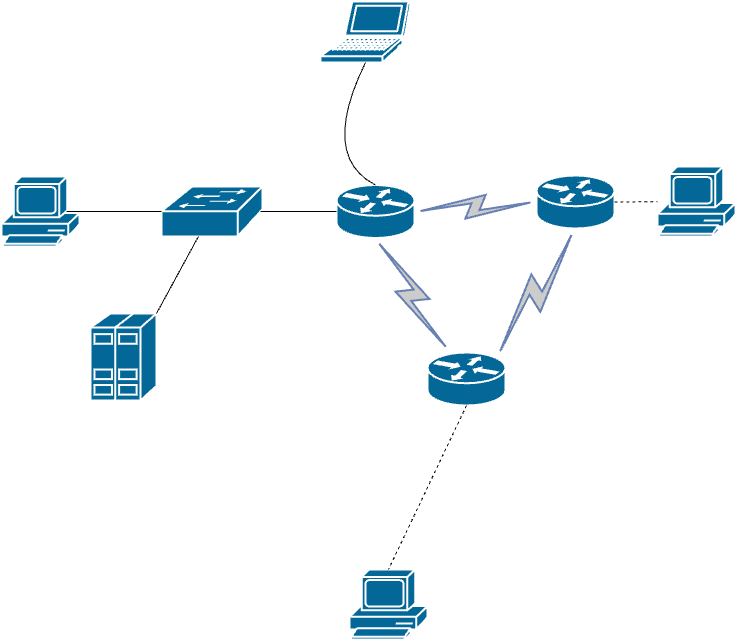

The diagram above was exported from draw.io. Its source (the exported page's mxGraphModel, read from the mxfile embedded in the PNG):
<mxGraphModel dx="1359" dy="581" grid="0" gridSize="10" guides="1" tooltips="1" connect="1" arrows="1" fold="1" page="0" pageScale="1" pageWidth="827" pageHeight="1169" math="0" shadow="0">
  <root>
    <mxCell id="0" />
    <mxCell id="1" parent="0" />
    <mxCell id="SoBNlFSqUFT2dmmgbRlF-4" value="" style="shape=mxgraph.cisco.servers.standard_host;sketch=0;html=1;pointerEvents=1;dashed=0;fillColor=#036897;strokeColor=#ffffff;strokeWidth=2;verticalLabelPosition=bottom;verticalAlign=top;align=center;outlineConnect=0;" parent="1" vertex="1">
      <mxGeometry x="-130" y="741" width="66" height="87" as="geometry" />
    </mxCell>
    <mxCell id="SoBNlFSqUFT2dmmgbRlF-6" value="" style="shape=mxgraph.cisco.computers_and_peripherals.pc;sketch=0;html=1;pointerEvents=1;dashed=0;fillColor=#036897;strokeColor=#ffffff;strokeWidth=2;verticalLabelPosition=bottom;verticalAlign=top;align=center;outlineConnect=0;" parent="1" vertex="1">
      <mxGeometry x="-219" y="604" width="78" height="70" as="geometry" />
    </mxCell>
    <mxCell id="SoBNlFSqUFT2dmmgbRlF-7" value="" style="shape=mxgraph.cisco.computers_and_peripherals.pc;sketch=0;html=1;pointerEvents=1;dashed=0;fillColor=#036897;strokeColor=#ffffff;strokeWidth=2;verticalLabelPosition=bottom;verticalAlign=top;align=center;outlineConnect=0;" parent="1" vertex="1">
      <mxGeometry x="129" y="997" width="78" height="70" as="geometry" />
    </mxCell>
    <mxCell id="SoBNlFSqUFT2dmmgbRlF-8" value="" style="shape=mxgraph.cisco.computers_and_peripherals.pc;sketch=0;html=1;pointerEvents=1;dashed=0;fillColor=#036897;strokeColor=#ffffff;strokeWidth=2;verticalLabelPosition=bottom;verticalAlign=top;align=center;outlineConnect=0;" parent="1" vertex="1">
      <mxGeometry x="437" y="594" width="78" height="70" as="geometry" />
    </mxCell>
    <mxCell id="SoBNlFSqUFT2dmmgbRlF-9" value="" style="shape=mxgraph.cisco.routers.router;sketch=0;html=1;pointerEvents=1;dashed=0;fillColor=#036897;strokeColor=#ffffff;strokeWidth=2;verticalLabelPosition=bottom;verticalAlign=top;align=center;outlineConnect=0;" parent="1" vertex="1">
      <mxGeometry x="116" y="612.5" width="78" height="53" as="geometry" />
    </mxCell>
    <mxCell id="SoBNlFSqUFT2dmmgbRlF-10" value="" style="shape=mxgraph.cisco.routers.router;sketch=0;html=1;pointerEvents=1;dashed=0;fillColor=#036897;strokeColor=#ffffff;strokeWidth=2;verticalLabelPosition=bottom;verticalAlign=top;align=center;outlineConnect=0;" parent="1" vertex="1">
      <mxGeometry x="316" y="603" width="78" height="53" as="geometry" />
    </mxCell>
    <mxCell id="SoBNlFSqUFT2dmmgbRlF-11" value="" style="shape=mxgraph.cisco.routers.router;sketch=0;html=1;pointerEvents=1;dashed=0;fillColor=#036897;strokeColor=#ffffff;strokeWidth=2;verticalLabelPosition=bottom;verticalAlign=top;align=center;outlineConnect=0;" parent="1" vertex="1">
      <mxGeometry x="207" y="780" width="78" height="53" as="geometry" />
    </mxCell>
    <mxCell id="SoBNlFSqUFT2dmmgbRlF-12" value="" style="shape=mxgraph.cisco.computers_and_peripherals.laptop;sketch=0;html=1;pointerEvents=1;dashed=0;fillColor=#036897;strokeColor=#ffffff;strokeWidth=2;verticalLabelPosition=bottom;verticalAlign=top;align=center;outlineConnect=0;" parent="1" vertex="1">
      <mxGeometry x="100" y="429" width="90" height="61" as="geometry" />
    </mxCell>
    <mxCell id="SoBNlFSqUFT2dmmgbRlF-13" value="" style="shape=mxgraph.cisco.switches.workgroup_switch;sketch=0;html=1;pointerEvents=1;dashed=0;fillColor=#036897;strokeColor=#ffffff;strokeWidth=2;verticalLabelPosition=bottom;verticalAlign=top;align=center;outlineConnect=0;" parent="1" vertex="1">
      <mxGeometry x="-59" y="614" width="101" height="50" as="geometry" />
    </mxCell>
    <mxCell id="SoBNlFSqUFT2dmmgbRlF-27" value="" style="endArrow=none;html=1;rounded=0;fontSize=12;startSize=8;endSize=8;curved=1;exitX=0.83;exitY=0.5;exitDx=0;exitDy=0;exitPerimeter=0;entryX=0;entryY=0.5;entryDx=0;entryDy=0;entryPerimeter=0;" parent="1" edge="1">
      <mxGeometry width="50" height="50" relative="1" as="geometry">
        <mxPoint x="-154" y="639" as="sourcePoint" />
        <mxPoint x="-59" y="639" as="targetPoint" />
      </mxGeometry>
    </mxCell>
    <mxCell id="SoBNlFSqUFT2dmmgbRlF-28" value="" style="endArrow=none;html=1;rounded=0;fontSize=12;startSize=8;endSize=8;curved=1;exitX=0.98;exitY=0.5;exitDx=0;exitDy=0;exitPerimeter=0;entryX=0;entryY=0.5;entryDx=0;entryDy=0;entryPerimeter=0;" parent="1" source="SoBNlFSqUFT2dmmgbRlF-13" target="SoBNlFSqUFT2dmmgbRlF-9" edge="1">
      <mxGeometry width="50" height="50" relative="1" as="geometry">
        <mxPoint x="74" y="702" as="sourcePoint" />
        <mxPoint x="169" y="702" as="targetPoint" />
      </mxGeometry>
    </mxCell>
    <mxCell id="SoBNlFSqUFT2dmmgbRlF-29" value="" style="endArrow=none;html=1;rounded=0;fontSize=12;startSize=8;endSize=8;curved=1;exitX=1;exitY=0;exitDx=0;exitDy=0;exitPerimeter=0;" parent="1" source="SoBNlFSqUFT2dmmgbRlF-4" target="SoBNlFSqUFT2dmmgbRlF-13" edge="1">
      <mxGeometry width="50" height="50" relative="1" as="geometry">
        <mxPoint x="-77" y="721" as="sourcePoint" />
        <mxPoint x="18" y="721" as="targetPoint" />
      </mxGeometry>
    </mxCell>
    <mxCell id="jjETDJKS-YE9c8RTnBO9-9" value="" style="html=1;outlineConnect=0;fillColor=#CCCCCC;strokeColor=#6881B3;gradientColor=none;gradientDirection=north;strokeWidth=2;shape=mxgraph.networks.comm_link_edge;html=1;rounded=0;fontSize=12;startSize=8;endSize=8;curved=1;exitX=1;exitY=0.5;exitDx=0;exitDy=0;exitPerimeter=0;entryX=0;entryY=0.5;entryDx=0;entryDy=0;entryPerimeter=0;" edge="1" parent="1" source="SoBNlFSqUFT2dmmgbRlF-9" target="SoBNlFSqUFT2dmmgbRlF-10">
      <mxGeometry width="100" height="100" relative="1" as="geometry">
        <mxPoint x="183" y="642" as="sourcePoint" />
        <mxPoint x="283" y="542" as="targetPoint" />
      </mxGeometry>
    </mxCell>
    <mxCell id="jjETDJKS-YE9c8RTnBO9-10" value="" style="html=1;outlineConnect=0;fillColor=#CCCCCC;strokeColor=#6881B3;gradientColor=none;gradientDirection=north;strokeWidth=2;shape=mxgraph.networks.comm_link_edge;html=1;rounded=0;fontSize=12;startSize=8;endSize=8;curved=1;exitX=0.88;exitY=0.1;exitDx=0;exitDy=0;exitPerimeter=0;entryX=0.5;entryY=1;entryDx=0;entryDy=0;entryPerimeter=0;" edge="1" parent="1" source="SoBNlFSqUFT2dmmgbRlF-11" target="SoBNlFSqUFT2dmmgbRlF-10">
      <mxGeometry width="100" height="100" relative="1" as="geometry">
        <mxPoint x="267" y="723" as="sourcePoint" />
        <mxPoint x="389" y="714" as="targetPoint" />
      </mxGeometry>
    </mxCell>
    <mxCell id="jjETDJKS-YE9c8RTnBO9-11" value="" style="html=1;outlineConnect=0;fillColor=#CCCCCC;strokeColor=#6881B3;gradientColor=none;gradientDirection=north;strokeWidth=2;shape=mxgraph.networks.comm_link_edge;html=1;rounded=0;fontSize=12;startSize=8;endSize=8;curved=1;exitX=0.5;exitY=1;exitDx=0;exitDy=0;exitPerimeter=0;" edge="1" parent="1" source="SoBNlFSqUFT2dmmgbRlF-9" target="SoBNlFSqUFT2dmmgbRlF-11">
      <mxGeometry width="100" height="100" relative="1" as="geometry">
        <mxPoint x="127" y="743" as="sourcePoint" />
        <mxPoint x="249" y="734" as="targetPoint" />
      </mxGeometry>
    </mxCell>
    <mxCell id="jjETDJKS-YE9c8RTnBO9-12" value="" style="endArrow=none;html=1;rounded=0;fontSize=12;startSize=8;endSize=8;curved=1;exitX=0.5;exitY=0;exitDx=0;exitDy=0;exitPerimeter=0;entryX=0.5;entryY=1;entryDx=0;entryDy=0;entryPerimeter=0;" edge="1" parent="1" source="SoBNlFSqUFT2dmmgbRlF-9" target="SoBNlFSqUFT2dmmgbRlF-12">
      <mxGeometry width="50" height="50" relative="1" as="geometry">
        <mxPoint x="203" y="672" as="sourcePoint" />
        <mxPoint x="253" y="622" as="targetPoint" />
        <Array as="points">
          <mxPoint x="99" y="584" />
        </Array>
      </mxGeometry>
    </mxCell>
    <mxCell id="jjETDJKS-YE9c8RTnBO9-15" value="" style="endArrow=none;dashed=1;html=1;rounded=0;fontSize=12;startSize=8;endSize=8;curved=1;exitX=1;exitY=0.5;exitDx=0;exitDy=0;exitPerimeter=0;" edge="1" parent="1" source="SoBNlFSqUFT2dmmgbRlF-10" target="SoBNlFSqUFT2dmmgbRlF-8">
      <mxGeometry width="50" height="50" relative="1" as="geometry">
        <mxPoint x="352" y="601" as="sourcePoint" />
        <mxPoint x="402" y="551" as="targetPoint" />
      </mxGeometry>
    </mxCell>
    <mxCell id="jjETDJKS-YE9c8RTnBO9-16" value="" style="endArrow=none;dashed=1;html=1;rounded=0;fontSize=12;startSize=8;endSize=8;curved=1;exitX=0.5;exitY=1;exitDx=0;exitDy=0;exitPerimeter=0;entryX=0.5;entryY=0;entryDx=0;entryDy=0;entryPerimeter=0;" edge="1" parent="1" source="SoBNlFSqUFT2dmmgbRlF-11" target="SoBNlFSqUFT2dmmgbRlF-7">
      <mxGeometry width="50" height="50" relative="1" as="geometry">
        <mxPoint x="404" y="640" as="sourcePoint" />
        <mxPoint x="447" y="639" as="targetPoint" />
      </mxGeometry>
    </mxCell>
  </root>
</mxGraphModel>